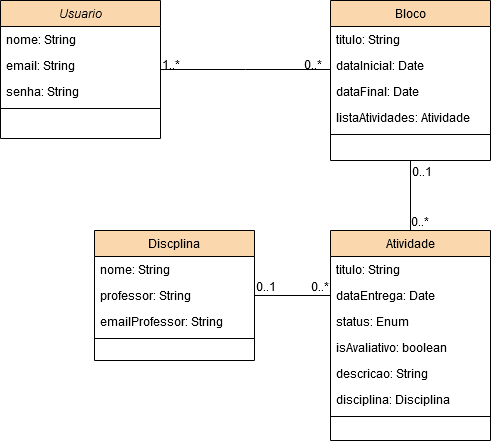

The diagram above was exported from draw.io. Its source (the exported page's mxGraphModel, read from the mxfile embedded in the PNG):
<mxGraphModel dx="868" dy="468" grid="1" gridSize="10" guides="1" tooltips="1" connect="1" arrows="1" fold="1" page="1" pageScale="1" pageWidth="827" pageHeight="1169" math="0" shadow="0">
  <root>
    <mxCell id="WIyWlLk6GJQsqaUBKTNV-0" />
    <mxCell id="WIyWlLk6GJQsqaUBKTNV-1" parent="WIyWlLk6GJQsqaUBKTNV-0" />
    <mxCell id="zkfFHV4jXpPFQw0GAbJ--26" value="" style="endArrow=none;shadow=0;strokeWidth=1;rounded=0;endFill=0;edgeStyle=elbowEdgeStyle;elbow=vertical;" parent="WIyWlLk6GJQsqaUBKTNV-1" source="zkfFHV4jXpPFQw0GAbJ--0" target="zkfFHV4jXpPFQw0GAbJ--17" edge="1">
      <mxGeometry x="0.5" y="41" relative="1" as="geometry">
        <mxPoint x="380" y="192" as="sourcePoint" />
        <mxPoint x="540" y="192" as="targetPoint" />
        <mxPoint x="-40" y="32" as="offset" />
      </mxGeometry>
    </mxCell>
    <mxCell id="zkfFHV4jXpPFQw0GAbJ--27" value="1..*" style="resizable=0;align=left;verticalAlign=bottom;labelBackgroundColor=none;fontSize=12;" parent="zkfFHV4jXpPFQw0GAbJ--26" connectable="0" vertex="1">
      <mxGeometry x="-1" relative="1" as="geometry">
        <mxPoint y="4" as="offset" />
      </mxGeometry>
    </mxCell>
    <mxCell id="zkfFHV4jXpPFQw0GAbJ--28" value="0..*" style="resizable=0;align=right;verticalAlign=bottom;labelBackgroundColor=none;fontSize=12;" parent="zkfFHV4jXpPFQw0GAbJ--26" connectable="0" vertex="1">
      <mxGeometry x="1" relative="1" as="geometry">
        <mxPoint x="-7" y="4" as="offset" />
      </mxGeometry>
    </mxCell>
    <mxCell id="zkfFHV4jXpPFQw0GAbJ--0" value="Usuario" style="swimlane;fontStyle=2;align=center;verticalAlign=top;childLayout=stackLayout;horizontal=1;startSize=26;horizontalStack=0;resizeParent=1;resizeLast=0;collapsible=1;marginBottom=0;rounded=0;shadow=0;strokeWidth=1;fillColor=#fad7ac;" parent="WIyWlLk6GJQsqaUBKTNV-1" vertex="1">
      <mxGeometry x="160" y="110" width="160" height="138" as="geometry">
        <mxRectangle x="230" y="140" width="160" height="26" as="alternateBounds" />
      </mxGeometry>
    </mxCell>
    <mxCell id="zkfFHV4jXpPFQw0GAbJ--1" value="nome: String" style="text;align=left;verticalAlign=top;spacingLeft=4;spacingRight=4;overflow=hidden;rotatable=0;points=[[0,0.5],[1,0.5]];portConstraint=eastwest;" parent="zkfFHV4jXpPFQw0GAbJ--0" vertex="1">
      <mxGeometry y="26" width="160" height="26" as="geometry" />
    </mxCell>
    <mxCell id="zkfFHV4jXpPFQw0GAbJ--2" value="email: String" style="text;align=left;verticalAlign=top;spacingLeft=4;spacingRight=4;overflow=hidden;rotatable=0;points=[[0,0.5],[1,0.5]];portConstraint=eastwest;rounded=0;shadow=0;html=0;" parent="zkfFHV4jXpPFQw0GAbJ--0" vertex="1">
      <mxGeometry y="52" width="160" height="26" as="geometry" />
    </mxCell>
    <mxCell id="zkfFHV4jXpPFQw0GAbJ--3" value="senha: String" style="text;align=left;verticalAlign=top;spacingLeft=4;spacingRight=4;overflow=hidden;rotatable=0;points=[[0,0.5],[1,0.5]];portConstraint=eastwest;rounded=0;shadow=0;html=0;" parent="zkfFHV4jXpPFQw0GAbJ--0" vertex="1">
      <mxGeometry y="78" width="160" height="26" as="geometry" />
    </mxCell>
    <mxCell id="zkfFHV4jXpPFQw0GAbJ--4" value="" style="line;html=1;strokeWidth=1;align=left;verticalAlign=middle;spacingTop=-1;spacingLeft=3;spacingRight=3;rotatable=0;labelPosition=right;points=[];portConstraint=eastwest;" parent="zkfFHV4jXpPFQw0GAbJ--0" vertex="1">
      <mxGeometry y="104" width="160" height="8" as="geometry" />
    </mxCell>
    <mxCell id="zkfFHV4jXpPFQw0GAbJ--17" value="Bloco" style="swimlane;fontStyle=0;align=center;verticalAlign=top;childLayout=stackLayout;horizontal=1;startSize=26;horizontalStack=0;resizeParent=1;resizeLast=0;collapsible=1;marginBottom=0;rounded=0;shadow=0;strokeWidth=1;fillColor=#fad7ac;" parent="WIyWlLk6GJQsqaUBKTNV-1" vertex="1">
      <mxGeometry x="490" y="110" width="160" height="160" as="geometry">
        <mxRectangle x="550" y="140" width="160" height="26" as="alternateBounds" />
      </mxGeometry>
    </mxCell>
    <mxCell id="zkfFHV4jXpPFQw0GAbJ--18" value="titulo: String" style="text;align=left;verticalAlign=top;spacingLeft=4;spacingRight=4;overflow=hidden;rotatable=0;points=[[0,0.5],[1,0.5]];portConstraint=eastwest;" parent="zkfFHV4jXpPFQw0GAbJ--17" vertex="1">
      <mxGeometry y="26" width="160" height="26" as="geometry" />
    </mxCell>
    <mxCell id="zkfFHV4jXpPFQw0GAbJ--20" value="dataInicial: Date" style="text;align=left;verticalAlign=top;spacingLeft=4;spacingRight=4;overflow=hidden;rotatable=0;points=[[0,0.5],[1,0.5]];portConstraint=eastwest;rounded=0;shadow=0;html=0;" parent="zkfFHV4jXpPFQw0GAbJ--17" vertex="1">
      <mxGeometry y="52" width="160" height="26" as="geometry" />
    </mxCell>
    <mxCell id="zkfFHV4jXpPFQw0GAbJ--19" value="dataFinal: Date" style="text;align=left;verticalAlign=top;spacingLeft=4;spacingRight=4;overflow=hidden;rotatable=0;points=[[0,0.5],[1,0.5]];portConstraint=eastwest;rounded=0;shadow=0;html=0;" parent="zkfFHV4jXpPFQw0GAbJ--17" vertex="1">
      <mxGeometry y="78" width="160" height="26" as="geometry" />
    </mxCell>
    <mxCell id="zkfFHV4jXpPFQw0GAbJ--21" value="listaAtividades: Atividade" style="text;align=left;verticalAlign=top;spacingLeft=4;spacingRight=4;overflow=hidden;rotatable=0;points=[[0,0.5],[1,0.5]];portConstraint=eastwest;rounded=0;shadow=0;html=0;" parent="zkfFHV4jXpPFQw0GAbJ--17" vertex="1">
      <mxGeometry y="104" width="160" height="26" as="geometry" />
    </mxCell>
    <mxCell id="zkfFHV4jXpPFQw0GAbJ--23" value="" style="line;html=1;strokeWidth=1;align=left;verticalAlign=middle;spacingTop=-1;spacingLeft=3;spacingRight=3;rotatable=0;labelPosition=right;points=[];portConstraint=eastwest;" parent="zkfFHV4jXpPFQw0GAbJ--17" vertex="1">
      <mxGeometry y="130" width="160" height="8" as="geometry" />
    </mxCell>
    <mxCell id="Z6pq0Hgcl_UMuqXORXId-9" value="" style="endArrow=none;html=1;entryX=0.5;entryY=0;entryDx=0;entryDy=0;exitX=0.5;exitY=1;exitDx=0;exitDy=0;endFill=0;" edge="1" parent="WIyWlLk6GJQsqaUBKTNV-1" source="zkfFHV4jXpPFQw0GAbJ--17" target="zkfFHV4jXpPFQw0GAbJ--13">
      <mxGeometry width="50" height="50" relative="1" as="geometry">
        <mxPoint x="540" y="300" as="sourcePoint" />
        <mxPoint x="590" y="250" as="targetPoint" />
      </mxGeometry>
    </mxCell>
    <mxCell id="zkfFHV4jXpPFQw0GAbJ--13" value="Atividade" style="swimlane;fontStyle=0;align=center;verticalAlign=top;childLayout=stackLayout;horizontal=1;startSize=26;horizontalStack=0;resizeParent=1;resizeLast=0;collapsible=1;marginBottom=0;rounded=0;shadow=0;strokeWidth=1;fillColor=#fad7ac;" parent="WIyWlLk6GJQsqaUBKTNV-1" vertex="1">
      <mxGeometry x="490" y="340" width="160" height="210" as="geometry">
        <mxRectangle x="340" y="380" width="170" height="26" as="alternateBounds" />
      </mxGeometry>
    </mxCell>
    <mxCell id="zkfFHV4jXpPFQw0GAbJ--14" value="titulo: String&#10;" style="text;align=left;verticalAlign=top;spacingLeft=4;spacingRight=4;overflow=hidden;rotatable=0;points=[[0,0.5],[1,0.5]];portConstraint=eastwest;" parent="zkfFHV4jXpPFQw0GAbJ--13" vertex="1">
      <mxGeometry y="26" width="160" height="26" as="geometry" />
    </mxCell>
    <mxCell id="Z6pq0Hgcl_UMuqXORXId-0" value="dataEntrega: Date" style="text;align=left;verticalAlign=top;spacingLeft=4;spacingRight=4;overflow=hidden;rotatable=0;points=[[0,0.5],[1,0.5]];portConstraint=eastwest;rounded=0;shadow=0;html=0;" vertex="1" parent="zkfFHV4jXpPFQw0GAbJ--13">
      <mxGeometry y="52" width="160" height="26" as="geometry" />
    </mxCell>
    <mxCell id="Z6pq0Hgcl_UMuqXORXId-1" value="status: Enum" style="text;align=left;verticalAlign=top;spacingLeft=4;spacingRight=4;overflow=hidden;rotatable=0;points=[[0,0.5],[1,0.5]];portConstraint=eastwest;rounded=0;shadow=0;html=0;" vertex="1" parent="zkfFHV4jXpPFQw0GAbJ--13">
      <mxGeometry y="78" width="160" height="26" as="geometry" />
    </mxCell>
    <mxCell id="Z6pq0Hgcl_UMuqXORXId-2" value="isAvaliativo: boolean" style="text;align=left;verticalAlign=top;spacingLeft=4;spacingRight=4;overflow=hidden;rotatable=0;points=[[0,0.5],[1,0.5]];portConstraint=eastwest;rounded=0;shadow=0;html=0;" vertex="1" parent="zkfFHV4jXpPFQw0GAbJ--13">
      <mxGeometry y="104" width="160" height="26" as="geometry" />
    </mxCell>
    <mxCell id="Z6pq0Hgcl_UMuqXORXId-4" value="descricao: String" style="text;align=left;verticalAlign=top;spacingLeft=4;spacingRight=4;overflow=hidden;rotatable=0;points=[[0,0.5],[1,0.5]];portConstraint=eastwest;rounded=0;shadow=0;html=0;" vertex="1" parent="zkfFHV4jXpPFQw0GAbJ--13">
      <mxGeometry y="130" width="160" height="26" as="geometry" />
    </mxCell>
    <mxCell id="Z6pq0Hgcl_UMuqXORXId-3" value="disciplina: Disciplina" style="text;align=left;verticalAlign=top;spacingLeft=4;spacingRight=4;overflow=hidden;rotatable=0;points=[[0,0.5],[1,0.5]];portConstraint=eastwest;rounded=0;shadow=0;html=0;" vertex="1" parent="zkfFHV4jXpPFQw0GAbJ--13">
      <mxGeometry y="156" width="160" height="26" as="geometry" />
    </mxCell>
    <mxCell id="zkfFHV4jXpPFQw0GAbJ--15" value="" style="line;html=1;strokeWidth=1;align=left;verticalAlign=middle;spacingTop=-1;spacingLeft=3;spacingRight=3;rotatable=0;labelPosition=right;points=[];portConstraint=eastwest;" parent="zkfFHV4jXpPFQw0GAbJ--13" vertex="1">
      <mxGeometry y="182" width="160" height="8" as="geometry" />
    </mxCell>
    <mxCell id="zkfFHV4jXpPFQw0GAbJ--6" value="Discplina" style="swimlane;fontStyle=0;align=center;verticalAlign=top;childLayout=stackLayout;horizontal=1;startSize=26;horizontalStack=0;resizeParent=1;resizeLast=0;collapsible=1;marginBottom=0;rounded=0;shadow=0;strokeWidth=1;fillColor=#fad7ac;" parent="WIyWlLk6GJQsqaUBKTNV-1" vertex="1">
      <mxGeometry x="254" y="340" width="160" height="130" as="geometry">
        <mxRectangle x="130" y="380" width="160" height="26" as="alternateBounds" />
      </mxGeometry>
    </mxCell>
    <mxCell id="zkfFHV4jXpPFQw0GAbJ--7" value="nome: String" style="text;align=left;verticalAlign=top;spacingLeft=4;spacingRight=4;overflow=hidden;rotatable=0;points=[[0,0.5],[1,0.5]];portConstraint=eastwest;" parent="zkfFHV4jXpPFQw0GAbJ--6" vertex="1">
      <mxGeometry y="26" width="160" height="26" as="geometry" />
    </mxCell>
    <mxCell id="zkfFHV4jXpPFQw0GAbJ--8" value="professor: String" style="text;align=left;verticalAlign=top;spacingLeft=4;spacingRight=4;overflow=hidden;rotatable=0;points=[[0,0.5],[1,0.5]];portConstraint=eastwest;rounded=0;shadow=0;html=0;" parent="zkfFHV4jXpPFQw0GAbJ--6" vertex="1">
      <mxGeometry y="52" width="160" height="26" as="geometry" />
    </mxCell>
    <mxCell id="Z6pq0Hgcl_UMuqXORXId-5" value="emailProfessor: String" style="text;align=left;verticalAlign=top;spacingLeft=4;spacingRight=4;overflow=hidden;rotatable=0;points=[[0,0.5],[1,0.5]];portConstraint=eastwest;rounded=0;shadow=0;html=0;" vertex="1" parent="zkfFHV4jXpPFQw0GAbJ--6">
      <mxGeometry y="78" width="160" height="26" as="geometry" />
    </mxCell>
    <mxCell id="zkfFHV4jXpPFQw0GAbJ--9" value="" style="line;html=1;strokeWidth=1;align=left;verticalAlign=middle;spacingTop=-1;spacingLeft=3;spacingRight=3;rotatable=0;labelPosition=right;points=[];portConstraint=eastwest;" parent="zkfFHV4jXpPFQw0GAbJ--6" vertex="1">
      <mxGeometry y="104" width="160" height="8" as="geometry" />
    </mxCell>
    <mxCell id="Z6pq0Hgcl_UMuqXORXId-10" value="0..*" style="resizable=0;align=right;verticalAlign=bottom;labelBackgroundColor=none;fontSize=12;" connectable="0" vertex="1" parent="WIyWlLk6GJQsqaUBKTNV-1">
      <mxGeometry x="590" y="340" as="geometry" />
    </mxCell>
    <mxCell id="Z6pq0Hgcl_UMuqXORXId-11" value="0..1" style="resizable=0;align=left;verticalAlign=bottom;labelBackgroundColor=none;fontSize=12;" connectable="0" vertex="1" parent="WIyWlLk6GJQsqaUBKTNV-1">
      <mxGeometry x="570" y="290" as="geometry" />
    </mxCell>
    <mxCell id="Z6pq0Hgcl_UMuqXORXId-13" value="" style="endArrow=none;html=1;entryX=0;entryY=0.5;entryDx=0;entryDy=0;exitX=1;exitY=0.5;exitDx=0;exitDy=0;endFill=0;" edge="1" parent="WIyWlLk6GJQsqaUBKTNV-1" source="zkfFHV4jXpPFQw0GAbJ--8" target="Z6pq0Hgcl_UMuqXORXId-0">
      <mxGeometry width="50" height="50" relative="1" as="geometry">
        <mxPoint x="470" y="360" as="sourcePoint" />
        <mxPoint x="520" y="310" as="targetPoint" />
      </mxGeometry>
    </mxCell>
    <mxCell id="Z6pq0Hgcl_UMuqXORXId-14" value="0..1" style="resizable=0;align=left;verticalAlign=bottom;labelBackgroundColor=none;fontSize=12;" connectable="0" vertex="1" parent="WIyWlLk6GJQsqaUBKTNV-1">
      <mxGeometry x="414" y="405" as="geometry" />
    </mxCell>
    <mxCell id="Z6pq0Hgcl_UMuqXORXId-15" value="0..*" style="resizable=0;align=right;verticalAlign=bottom;labelBackgroundColor=none;fontSize=12;" connectable="0" vertex="1" parent="WIyWlLk6GJQsqaUBKTNV-1">
      <mxGeometry x="490" y="405" as="geometry" />
    </mxCell>
  </root>
</mxGraphModel>